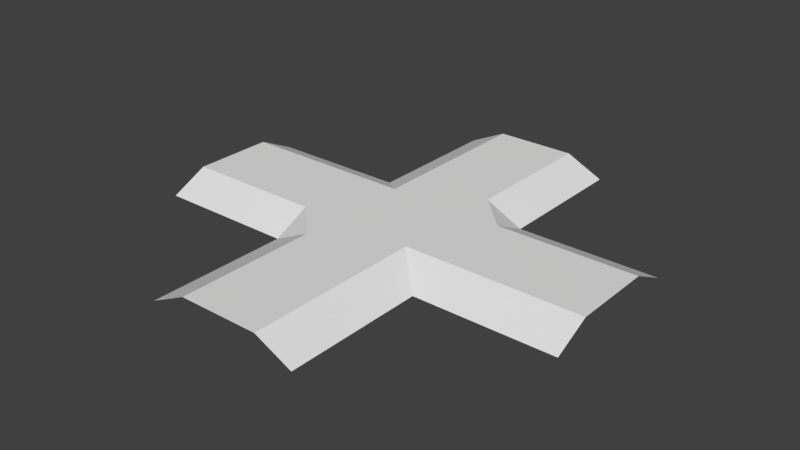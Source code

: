 # Source: 4waysewerroof.blend  (saved by Blender 2.79.0; exported with 4.5.12 LTS)
import bpy
from mathutils import Matrix  # noqa: F401  (used for matrix-valued properties, if any)

bpy.ops.wm.read_factory_settings(use_empty=True)
scene = bpy.context.scene
scene.name = 'Scene'

# ---- collections
col_collection_1 = bpy.data.collections.new('Collection 1'); scene.collection.children.link(col_collection_1)

# ---- world
world_world = bpy.data.worlds.new('World'); scene.world = world_world
world_world.color = (0.05088, 0.05088, 0.05088)
world_world.use_sun_shadow = False
world_world.sun_shadow_jitter_overblur = 0.0
world_world.cycles.sampling_method = 'MANUAL'

# ---- meshes
me_plane = bpy.data.meshes.new('Plane')
me_plane.from_pydata([(-1.01, -1.0, -3.148e-09), (1.013, -1.0, 4.197e-09), (-1.01, 1.077, 1.502e-08), (1.013, 1.077, 2.237e-08), (-0.5232, -1.0, -0.2319), (0.5264, -1.0, -0.2319), (0.5264, 1.077, -0.2319), (-0.5232, 1.077, -0.2319), (-1.01, -5.378, -1.031e-06), (1.013, -5.378, -1.023e-06), (-0.5232, -5.378, -0.2319), (0.5264, -5.378, -0.2319), (-0.5232, -3.302, -0.2319), (0.5264, -3.302, -0.2319), (-1.01, -3.302, -5.434e-07), (1.013, -3.302, -5.361e-07), (0.5264, -2.755, -0.2319), (0.5264, -1.547, -0.2319), (1.013, -2.755, -0.2318), (1.013, -1.547, -0.2318), (-0.5232, -1.547, -0.2319), (-0.5232, -2.755, -0.2319), (-1.01, -1.547, -0.2318), (-1.01, -2.755, -0.2318), (-2.819, -1.0, -5.886e-07), (2.823, -1.0, 5.96e-07), (-2.819, -3.302, -1.132e-06), (2.823, -3.302, 5.215e-08), (2.823, -2.755, -0.2318), (2.823, -1.547, -0.2318), (-2.819, -1.547, -0.2318), (-2.819, -2.755, -0.2318)], [], [(5, 1, 3, 6), (0, 4, 7, 2), (4, 5, 6, 7), (13, 12, 10, 11), (12, 14, 8, 10), (15, 13, 11, 9), (18, 16, 13, 15), (21, 23, 14, 12), (16, 21, 12, 13), (5, 4, 20, 17), (17, 20, 21, 16), (4, 0, 22, 20), (20, 22, 23, 21), (1, 5, 17, 19), (19, 17, 16, 18), (22, 0, 24, 30), (14, 23, 31, 26), (18, 15, 27, 28), (23, 22, 30, 31), (1, 19, 29, 25), (19, 18, 28, 29)])
me_plane.use_remesh_preserve_volume = False
me_plane.use_remesh_preserve_attributes = False
me_plane.use_mirror_vertex_groups = False
me_plane.update()

# ---- objects
ob_plane = bpy.data.objects.new('Plane', me_plane)

# ---- transforms, parenting, visibility, modifiers, constraints
ob_plane.location = (0.8161, 0.5336, 0.1318)
ob_plane.rotation_euler = (-2.687e-07, 3.142, 1.175e-14)
ob_plane.scale = (0.7688, 0.6715, 0.7688)
ob_plane.lineart.crease_threshold = 0.0

# ---- collection membership
col_collection_1.objects.link(ob_plane)

# ---- scene / render settings (as saved in the file)
scene.frame_start = 1; scene.frame_end = 250; scene.frame_set(1)
scene.render.engine = 'BLENDER_EEVEE_NEXT'
scene.render.resolution_percentage = 50
scene.render.dither_intensity = 0.0
scene.cycles.use_denoising = False
scene.cycles.samples = 128
scene.cycles.sampling_pattern = 'TABULATED_SOBOL'
scene.cycles.use_adaptive_sampling = False
scene.cycles.use_light_tree = False
scene.cycles.blur_glossy = 0.0
scene.cycles.sample_clamp_indirect = 0.0
scene.view_settings.view_transform = 'Standard'
bpy.context.view_layer.update()

# ---- added for rendering (the .blend has no active camera and no usable light): camera, sun
cam_auto = bpy.data.cameras.new('AutoCamera')
cam_auto.lens = 50.0
cam_auto.sensor_width = 36.0
cam_auto.clip_end = 1000.0
ob_auto_camera = bpy.data.objects.new('AutoCamera', cam_auto)
scene.collection.objects.link(ob_auto_camera)
ob_auto_camera.location = (6.49128, -7.72208, 4.76205)
ob_auto_camera.rotation_euler = (1.09748, -7.21219e-08, 0.694738)
scene.camera = ob_auto_camera
light_auto_sun = bpy.data.lights.new('AutoSun', 'SUN')
light_auto_sun.energy = 3.0
light_auto_sun.angle = 0.0523599
ob_auto_sun = bpy.data.objects.new('AutoSun', light_auto_sun)
scene.collection.objects.link(ob_auto_sun)
ob_auto_sun.rotation_euler = (0.872665, 0.174533, 0.523599)
bpy.context.view_layer.update()
